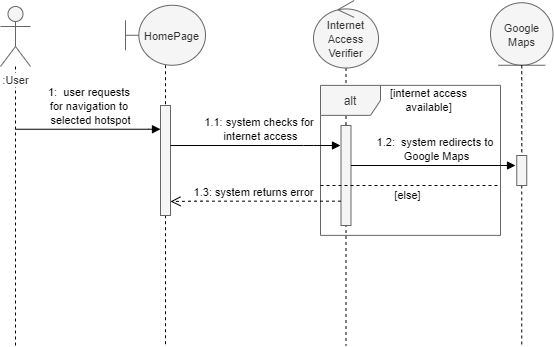

The diagram above was exported from draw.io. Its source (the exported page's mxGraphModel, read from the mxfile embedded in the PNG):
<mxGraphModel dx="1422" dy="745" grid="1" gridSize="10" guides="1" tooltips="1" connect="1" arrows="1" fold="1" page="1" pageScale="1" pageWidth="1100" pageHeight="850" math="0" shadow="0">
  <root>
    <mxCell id="0" />
    <mxCell id="1" parent="0" />
    <mxCell id="3IbZZiMNNKpEk7fN-0zd-7" style="edgeStyle=orthogonalEdgeStyle;rounded=0;orthogonalLoop=1;jettySize=auto;html=1;dashed=1;endArrow=none;endFill=0;" parent="1" source="3IbZZiMNNKpEk7fN-0zd-3" edge="1">
      <mxGeometry relative="1" as="geometry">
        <mxPoint x="415.5" y="400" as="targetPoint" />
      </mxGeometry>
    </mxCell>
    <mxCell id="F6a2vQK4y6zV-GLieEQq-4" value="alt" style="shape=umlFrame;whiteSpace=wrap;html=1;fillColor=#f5f5f5;strokeColor=#666666;fontColor=#333333;" parent="1" vertex="1">
      <mxGeometry x="390" y="139.88" width="180" height="150" as="geometry" />
    </mxCell>
    <mxCell id="3IbZZiMNNKpEk7fN-0zd-5" style="edgeStyle=orthogonalEdgeStyle;rounded=0;orthogonalLoop=1;jettySize=auto;html=1;dashed=1;endArrow=none;endFill=0;" parent="1" source="3IbZZiMNNKpEk7fN-0zd-1" edge="1">
      <mxGeometry relative="1" as="geometry">
        <mxPoint x="85" y="400" as="targetPoint" />
      </mxGeometry>
    </mxCell>
    <mxCell id="3IbZZiMNNKpEk7fN-0zd-1" value="&lt;font style=&quot;font-size: 11px&quot;&gt;:User&lt;/font&gt;" style="shape=umlActor;verticalLabelPosition=bottom;labelBackgroundColor=#ffffff;verticalAlign=top;html=1;fillColor=#f5f5f5;strokeColor=#666666;fontColor=#333333;" parent="1" vertex="1">
      <mxGeometry x="70" y="61" width="30" height="60" as="geometry" />
    </mxCell>
    <mxCell id="3IbZZiMNNKpEk7fN-0zd-6" style="edgeStyle=orthogonalEdgeStyle;rounded=0;orthogonalLoop=1;jettySize=auto;html=1;dashed=1;endArrow=none;endFill=0;" parent="1" source="3IbZZiMNNKpEk7fN-0zd-2" edge="1">
      <mxGeometry relative="1" as="geometry">
        <mxPoint x="235" y="400" as="targetPoint" />
      </mxGeometry>
    </mxCell>
    <mxCell id="3IbZZiMNNKpEk7fN-0zd-2" value="&lt;font style=&quot;font-size: 11px&quot;&gt;HomePage&lt;br&gt;&lt;/font&gt;" style="shape=umlBoundary;whiteSpace=wrap;html=1;fillColor=#f5f5f5;strokeColor=#666666;fontColor=#333333;" parent="1" vertex="1">
      <mxGeometry x="195" y="59.75" width="80" height="60" as="geometry" />
    </mxCell>
    <mxCell id="3IbZZiMNNKpEk7fN-0zd-3" value="&lt;span style=&quot;font-size: 11px&quot;&gt;Internet&lt;br&gt;Access&lt;br&gt;Verifier&lt;br&gt;&lt;/span&gt;" style="ellipse;shape=umlControl;whiteSpace=wrap;html=1;fillColor=#f5f5f5;strokeColor=#666666;fontColor=#333333;" parent="1" vertex="1">
      <mxGeometry x="383" y="55" width="65" height="67.5" as="geometry" />
    </mxCell>
    <mxCell id="3IbZZiMNNKpEk7fN-0zd-8" style="edgeStyle=orthogonalEdgeStyle;rounded=0;orthogonalLoop=1;jettySize=auto;html=1;dashed=1;endArrow=none;endFill=0;" parent="1" source="3IbZZiMNNKpEk7fN-0zd-10" edge="1">
      <mxGeometry relative="1" as="geometry">
        <mxPoint x="591.25" y="400" as="targetPoint" />
      </mxGeometry>
    </mxCell>
    <mxCell id="3IbZZiMNNKpEk7fN-0zd-4" value="&lt;span style=&quot;font-size: 11px&quot;&gt;Google&lt;br&gt;Maps&lt;br&gt;&lt;/span&gt;" style="ellipse;shape=umlEntity;whiteSpace=wrap;html=1;fillColor=#f5f5f5;strokeColor=#666666;fontColor=#333333;" parent="1" vertex="1">
      <mxGeometry x="560" y="57.25" width="62.5" height="62.5" as="geometry" />
    </mxCell>
    <mxCell id="3IbZZiMNNKpEk7fN-0zd-9" value="" style="html=1;points=[];perimeter=orthogonalPerimeter;rounded=0;shadow=0;comic=0;labelBackgroundColor=none;strokeWidth=1;fontFamily=Verdana;fontSize=12;align=center;fillColor=#f5f5f5;strokeColor=#666666;fontColor=#333333;" parent="1" vertex="1">
      <mxGeometry x="230" y="160" width="10" height="110" as="geometry" />
    </mxCell>
    <mxCell id="3IbZZiMNNKpEk7fN-0zd-11" value="" style="html=1;points=[];perimeter=orthogonalPerimeter;rounded=0;shadow=0;comic=0;labelBackgroundColor=none;strokeWidth=1;fontFamily=Verdana;fontSize=12;align=center;fillColor=#f5f5f5;strokeColor=#666666;fontColor=#333333;" parent="1" vertex="1">
      <mxGeometry x="410.5" y="180" width="10" height="100" as="geometry" />
    </mxCell>
    <mxCell id="3IbZZiMNNKpEk7fN-0zd-12" value="&lt;font face=&quot;Helvetica&quot;&gt;&lt;span style=&quot;font-size: 11px&quot;&gt;1:&amp;nbsp; user requests&amp;nbsp;&lt;br&gt;for navigation to&amp;nbsp;&lt;br&gt;selected hotspot&lt;br&gt;&lt;/span&gt;&lt;/font&gt;" style="html=1;verticalAlign=bottom;endArrow=block;labelBackgroundColor=none;fontFamily=Verdana;fontSize=12;edgeStyle=elbowEdgeStyle;elbow=vertical;" parent="1" edge="1">
      <mxGeometry x="0.9724" y="-68" relative="1" as="geometry">
        <mxPoint x="85" y="183.75" as="sourcePoint" />
        <mxPoint x="230" y="183.75" as="targetPoint" />
        <Array as="points">
          <mxPoint x="228" y="183.75" />
        </Array>
        <mxPoint x="-68" y="-68" as="offset" />
      </mxGeometry>
    </mxCell>
    <mxCell id="3IbZZiMNNKpEk7fN-0zd-10" value="" style="html=1;points=[];perimeter=orthogonalPerimeter;rounded=0;shadow=0;comic=0;labelBackgroundColor=none;strokeWidth=1;fontFamily=Verdana;fontSize=12;align=center;fillColor=#f5f5f5;strokeColor=#666666;fontColor=#333333;" parent="1" vertex="1">
      <mxGeometry x="586.25" y="210" width="10" height="30" as="geometry" />
    </mxCell>
    <mxCell id="F6a2vQK4y6zV-GLieEQq-2" style="edgeStyle=orthogonalEdgeStyle;rounded=0;orthogonalLoop=1;jettySize=auto;html=1;dashed=1;endArrow=none;endFill=0;" parent="1" source="3IbZZiMNNKpEk7fN-0zd-4" target="3IbZZiMNNKpEk7fN-0zd-10" edge="1">
      <mxGeometry relative="1" as="geometry">
        <mxPoint x="591.25" y="400" as="targetPoint" />
        <mxPoint x="591.25" y="119.75" as="sourcePoint" />
      </mxGeometry>
    </mxCell>
    <mxCell id="F6a2vQK4y6zV-GLieEQq-3" value="&lt;font face=&quot;Helvetica&quot;&gt;&lt;span style=&quot;font-size: 11px&quot;&gt;1.1: system checks for &lt;br&gt;internet access&lt;br&gt;&lt;/span&gt;&lt;/font&gt;" style="html=1;verticalAlign=bottom;endArrow=block;labelBackgroundColor=none;fontFamily=Verdana;fontSize=12;edgeStyle=elbowEdgeStyle;elbow=vertical;" parent="1" edge="1">
      <mxGeometry x="0.6824" y="-53" relative="1" as="geometry">
        <mxPoint x="240" y="200" as="sourcePoint" />
        <mxPoint x="410" y="200" as="targetPoint" />
        <Array as="points">
          <mxPoint x="383" y="200" />
        </Array>
        <mxPoint x="-53" y="-53" as="offset" />
      </mxGeometry>
    </mxCell>
    <mxCell id="F6a2vQK4y6zV-GLieEQq-5" value="&lt;span style=&quot;font-size: 11px&quot;&gt;[internet access&lt;br&gt;available]&lt;br&gt;&lt;/span&gt;" style="text;html=1;strokeColor=none;fillColor=none;align=center;verticalAlign=middle;whiteSpace=wrap;rounded=0;" parent="1" vertex="1">
      <mxGeometry x="442.0000000000001" y="144.13" width="112.5" height="20" as="geometry" />
    </mxCell>
    <mxCell id="F6a2vQK4y6zV-GLieEQq-6" value="" style="endArrow=none;dashed=1;html=1;strokeColor=#000000;strokeWidth=1;exitX=-0.002;exitY=0.771;exitDx=0;exitDy=0;exitPerimeter=0;" parent="1" edge="1">
      <mxGeometry width="50" height="50" relative="1" as="geometry">
        <mxPoint x="389.99999999999955" y="240" as="sourcePoint" />
        <mxPoint x="570" y="240" as="targetPoint" />
      </mxGeometry>
    </mxCell>
    <mxCell id="F6a2vQK4y6zV-GLieEQq-7" value="&lt;span style=&quot;font-size: 11px&quot;&gt;[else]&lt;br&gt;&lt;br&gt;&lt;/span&gt;" style="text;html=1;strokeColor=none;fillColor=none;align=center;verticalAlign=middle;whiteSpace=wrap;rounded=0;" parent="1" vertex="1">
      <mxGeometry x="420.5000000000001" y="246" width="112.5" height="20" as="geometry" />
    </mxCell>
    <mxCell id="F6a2vQK4y6zV-GLieEQq-8" value="&lt;font face=&quot;Helvetica&quot;&gt;&lt;span style=&quot;font-size: 11px&quot;&gt;1.2:&amp;nbsp; system redirects to &lt;br&gt;Google Maps&lt;br&gt;&lt;/span&gt;&lt;/font&gt;" style="html=1;verticalAlign=bottom;endArrow=block;labelBackgroundColor=none;fontFamily=Verdana;fontSize=12;edgeStyle=elbowEdgeStyle;elbow=vertical;" parent="1" edge="1">
      <mxGeometry x="0.6824" y="-53" relative="1" as="geometry">
        <mxPoint x="420.5" y="220" as="sourcePoint" />
        <mxPoint x="585" y="220" as="targetPoint" />
        <Array as="points">
          <mxPoint x="563.5" y="220" />
        </Array>
        <mxPoint x="-53" y="-53" as="offset" />
      </mxGeometry>
    </mxCell>
    <mxCell id="F6a2vQK4y6zV-GLieEQq-10" value="1.3: system returns error" style="html=1;verticalAlign=bottom;endArrow=open;dashed=1;endSize=8;exitX=-0.3;exitY=0.4;exitDx=0;exitDy=0;exitPerimeter=0;" parent="1" target="3IbZZiMNNKpEk7fN-0zd-9" edge="1">
      <mxGeometry x="1" y="83" relative="1" as="geometry">
        <mxPoint x="410.5" y="255.66" as="sourcePoint" />
        <mxPoint x="267.25" y="255.66" as="targetPoint" />
        <Array as="points">
          <mxPoint x="267.25" y="255.66" />
          <mxPoint x="240" y="256" />
        </Array>
        <mxPoint x="83" as="offset" />
      </mxGeometry>
    </mxCell>
  </root>
</mxGraphModel>